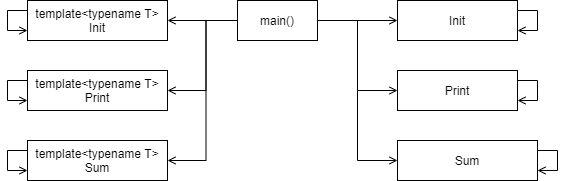

The diagram above was exported from draw.io. Its source (the exported page's mxGraphModel, read from the mxfile embedded in the PNG):
<mxGraphModel dx="998" dy="548" grid="1" gridSize="10" guides="1" tooltips="1" connect="1" arrows="1" fold="1" page="1" pageScale="1" pageWidth="827" pageHeight="1169" math="0" shadow="0">
  <root>
    <mxCell id="0" />
    <mxCell id="1" parent="0" />
    <mxCell id="VDO4L_FCqtM1h7eyQ6q5-1" style="edgeStyle=orthogonalEdgeStyle;rounded=0;orthogonalLoop=1;jettySize=auto;html=1;endArrow=open;endFill=0;" edge="1" parent="1" source="VDO4L_FCqtM1h7eyQ6q5-7" target="VDO4L_FCqtM1h7eyQ6q5-8">
      <mxGeometry relative="1" as="geometry" />
    </mxCell>
    <mxCell id="VDO4L_FCqtM1h7eyQ6q5-2" style="edgeStyle=orthogonalEdgeStyle;rounded=0;orthogonalLoop=1;jettySize=auto;html=1;entryX=0;entryY=0.5;entryDx=0;entryDy=0;endArrow=open;endFill=0;" edge="1" parent="1" source="VDO4L_FCqtM1h7eyQ6q5-7" target="VDO4L_FCqtM1h7eyQ6q5-10">
      <mxGeometry relative="1" as="geometry" />
    </mxCell>
    <mxCell id="VDO4L_FCqtM1h7eyQ6q5-3" style="edgeStyle=orthogonalEdgeStyle;rounded=0;orthogonalLoop=1;jettySize=auto;html=1;entryX=0;entryY=0.5;entryDx=0;entryDy=0;endArrow=open;endFill=0;" edge="1" parent="1" source="VDO4L_FCqtM1h7eyQ6q5-7" target="VDO4L_FCqtM1h7eyQ6q5-13">
      <mxGeometry relative="1" as="geometry" />
    </mxCell>
    <mxCell id="VDO4L_FCqtM1h7eyQ6q5-4" style="edgeStyle=orthogonalEdgeStyle;rounded=0;orthogonalLoop=1;jettySize=auto;html=1;endArrow=open;endFill=0;" edge="1" parent="1" source="VDO4L_FCqtM1h7eyQ6q5-7" target="VDO4L_FCqtM1h7eyQ6q5-17">
      <mxGeometry relative="1" as="geometry" />
    </mxCell>
    <mxCell id="VDO4L_FCqtM1h7eyQ6q5-5" style="edgeStyle=orthogonalEdgeStyle;rounded=0;orthogonalLoop=1;jettySize=auto;html=1;entryX=1;entryY=0.5;entryDx=0;entryDy=0;endArrow=open;endFill=0;" edge="1" parent="1" target="VDO4L_FCqtM1h7eyQ6q5-18">
      <mxGeometry relative="1" as="geometry">
        <mxPoint x="277" y="30" as="sourcePoint" />
      </mxGeometry>
    </mxCell>
    <mxCell id="VDO4L_FCqtM1h7eyQ6q5-6" style="edgeStyle=orthogonalEdgeStyle;rounded=0;orthogonalLoop=1;jettySize=auto;html=1;entryX=1;entryY=0.5;entryDx=0;entryDy=0;endArrow=open;endFill=0;" edge="1" parent="1" target="VDO4L_FCqtM1h7eyQ6q5-20">
      <mxGeometry relative="1" as="geometry">
        <mxPoint x="277" y="30" as="sourcePoint" />
      </mxGeometry>
    </mxCell>
    <mxCell id="VDO4L_FCqtM1h7eyQ6q5-7" value="main()" style="rounded=0;whiteSpace=wrap;html=1;" vertex="1" parent="1">
      <mxGeometry x="270" y="10" width="80" height="40" as="geometry" />
    </mxCell>
    <mxCell id="VDO4L_FCqtM1h7eyQ6q5-8" value="Init" style="rounded=0;whiteSpace=wrap;html=1;" vertex="1" parent="1">
      <mxGeometry x="430" y="10" width="120" height="40" as="geometry" />
    </mxCell>
    <mxCell id="VDO4L_FCqtM1h7eyQ6q5-9" style="edgeStyle=orthogonalEdgeStyle;rounded=0;orthogonalLoop=1;jettySize=auto;html=1;entryX=1;entryY=0.75;entryDx=0;entryDy=0;endArrow=open;endFill=0;" edge="1" parent="1" source="VDO4L_FCqtM1h7eyQ6q5-8" target="VDO4L_FCqtM1h7eyQ6q5-8">
      <mxGeometry relative="1" as="geometry">
        <Array as="points">
          <mxPoint x="570" y="20" />
          <mxPoint x="570" y="40" />
        </Array>
      </mxGeometry>
    </mxCell>
    <mxCell id="VDO4L_FCqtM1h7eyQ6q5-10" value="Print" style="rounded=0;whiteSpace=wrap;html=1;" vertex="1" parent="1">
      <mxGeometry x="430" y="80" width="120" height="40" as="geometry" />
    </mxCell>
    <mxCell id="VDO4L_FCqtM1h7eyQ6q5-11" style="edgeStyle=orthogonalEdgeStyle;rounded=0;orthogonalLoop=1;jettySize=auto;html=1;entryX=1;entryY=0.75;entryDx=0;entryDy=0;endArrow=open;endFill=0;" edge="1" parent="1">
      <mxGeometry relative="1" as="geometry">
        <mxPoint x="550" y="90" as="sourcePoint" />
        <mxPoint x="550" y="110" as="targetPoint" />
        <Array as="points">
          <mxPoint x="570" y="90" />
          <mxPoint x="570" y="110" />
        </Array>
      </mxGeometry>
    </mxCell>
    <mxCell id="VDO4L_FCqtM1h7eyQ6q5-13" value="Sum" style="rounded=0;whiteSpace=wrap;html=1;" vertex="1" parent="1">
      <mxGeometry x="430" y="150" width="140" height="40" as="geometry" />
    </mxCell>
    <mxCell id="VDO4L_FCqtM1h7eyQ6q5-14" style="edgeStyle=orthogonalEdgeStyle;rounded=0;orthogonalLoop=1;jettySize=auto;html=1;entryX=1;entryY=0.75;entryDx=0;entryDy=0;endArrow=open;endFill=0;" edge="1" parent="1">
      <mxGeometry relative="1" as="geometry">
        <mxPoint x="570" y="160" as="sourcePoint" />
        <mxPoint x="570" y="180" as="targetPoint" />
        <Array as="points">
          <mxPoint x="590" y="160" />
          <mxPoint x="590" y="180" />
        </Array>
      </mxGeometry>
    </mxCell>
    <mxCell id="VDO4L_FCqtM1h7eyQ6q5-17" value="template&amp;lt;typename T&amp;gt;&lt;br&gt;Init" style="rounded=0;whiteSpace=wrap;html=1;direction=east;" vertex="1" parent="1">
      <mxGeometry x="60" y="10" width="140" height="40" as="geometry" />
    </mxCell>
    <mxCell id="VDO4L_FCqtM1h7eyQ6q5-18" value="template&amp;lt;typename T&amp;gt;&lt;br&gt;Print" style="rounded=0;whiteSpace=wrap;html=1;direction=east;" vertex="1" parent="1">
      <mxGeometry x="60" y="80" width="140" height="40" as="geometry" />
    </mxCell>
    <mxCell id="VDO4L_FCqtM1h7eyQ6q5-20" value="template&amp;lt;typename T&amp;gt;&lt;br&gt;Sum" style="rounded=0;whiteSpace=wrap;html=1;direction=east;" vertex="1" parent="1">
      <mxGeometry x="60" y="150" width="140" height="40" as="geometry" />
    </mxCell>
    <mxCell id="VDO4L_FCqtM1h7eyQ6q5-22" style="edgeStyle=orthogonalEdgeStyle;rounded=0;orthogonalLoop=1;jettySize=auto;html=1;entryX=0;entryY=0.75;entryDx=0;entryDy=0;endArrow=open;endFill=0;" edge="1" parent="1" source="VDO4L_FCqtM1h7eyQ6q5-17" target="VDO4L_FCqtM1h7eyQ6q5-17">
      <mxGeometry relative="1" as="geometry">
        <Array as="points">
          <mxPoint x="40" y="20" />
          <mxPoint x="40" y="40" />
        </Array>
      </mxGeometry>
    </mxCell>
    <mxCell id="VDO4L_FCqtM1h7eyQ6q5-23" style="edgeStyle=orthogonalEdgeStyle;rounded=0;orthogonalLoop=1;jettySize=auto;html=1;entryX=0;entryY=0.75;entryDx=0;entryDy=0;endArrow=open;endFill=0;" edge="1" parent="1">
      <mxGeometry relative="1" as="geometry">
        <mxPoint x="60" y="90" as="sourcePoint" />
        <mxPoint x="60" y="110" as="targetPoint" />
        <Array as="points">
          <mxPoint x="40" y="90" />
          <mxPoint x="40" y="110" />
        </Array>
      </mxGeometry>
    </mxCell>
    <mxCell id="VDO4L_FCqtM1h7eyQ6q5-24" style="edgeStyle=orthogonalEdgeStyle;rounded=0;orthogonalLoop=1;jettySize=auto;html=1;entryX=0;entryY=0.75;entryDx=0;entryDy=0;endArrow=open;endFill=0;" edge="1" parent="1">
      <mxGeometry relative="1" as="geometry">
        <mxPoint x="60" y="160" as="sourcePoint" />
        <mxPoint x="60" y="180" as="targetPoint" />
        <Array as="points">
          <mxPoint x="40" y="160" />
          <mxPoint x="40" y="180" />
        </Array>
      </mxGeometry>
    </mxCell>
  </root>
</mxGraphModel>